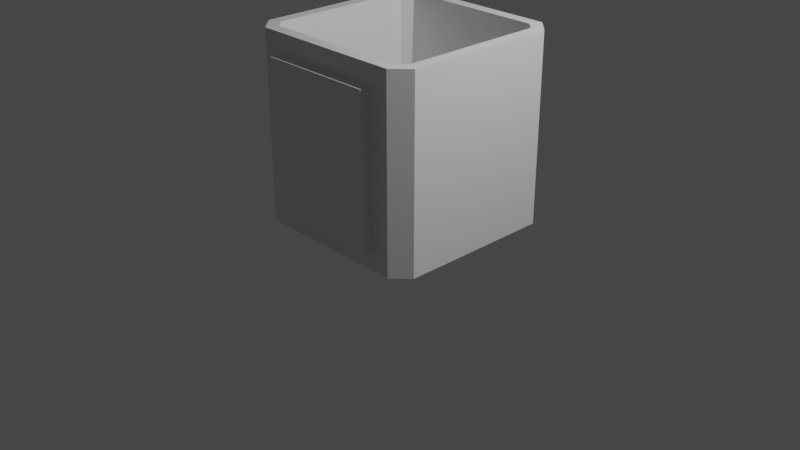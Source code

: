 # Source: simple_box.blend  (saved by Blender 3.0.42; exported with 4.5.12 LTS)
import bpy
from mathutils import Matrix  # noqa: F401  (used for matrix-valued properties, if any)

bpy.ops.wm.read_factory_settings(use_empty=True)
scene = bpy.context.scene
scene.name = 'Scene'

# ---- collections
col_collection = bpy.data.collections.new('Collection'); scene.collection.children.link(col_collection)

# ---- materials (node trees are filled in below, after node groups)
mat_material = bpy.data.materials.new('Material')
mat_material.alpha_threshold = 0.0
mat_material.use_transparent_shadow = False
mat_material.line_color = (0.0, 0.0, 0.0, 1.0)

# ---- material node trees
mat_material.use_nodes = True; mat_material.node_tree.nodes.clear()
_N = mat_material.node_tree.nodes; _L = mat_material.node_tree.links
n0 = _N.new('ShaderNodeOutputMaterial'); n0.name = 'Material Output'; n0.location = (300, 300)
n1 = _N.new('ShaderNodeBsdfPrincipled'); n1.name = 'Principled BSDF'; n1.location = (10, 300)
n1.distribution = 'GGX'
n1.subsurface_method = 'RANDOM_WALK_SKIN'
n1.inputs[2].default_value = 0.4
n1.inputs[3].default_value = 1.45
n1.inputs[27].default_value = (0.0, 0.0, 0.0, 1.0)
n1.inputs[28].default_value = 1.0
_L.new(n1.outputs[0], n0.inputs[0])
n0.is_active_output = True

# ---- world
world_world = bpy.data.worlds.new('World'); scene.world = world_world
world_world.use_nodes = True; world_world.node_tree.nodes.clear()
_N = world_world.node_tree.nodes; _L = world_world.node_tree.links
n0 = _N.new('ShaderNodeOutputWorld'); n0.name = 'World Output'; n0.location = (300, 300)
n1 = _N.new('ShaderNodeBackground'); n1.name = 'Background'; n1.location = (10, 300)
n1.inputs[0].default_value = (0.05088, 0.05088, 0.05088, 1.0)
_L.new(n1.outputs[0], n0.inputs[0])
n0.is_active_output = True
world_world.color = (0.05088, 0.05088, 0.05088)
world_world.use_sun_shadow = False
world_world.sun_shadow_jitter_overblur = 0.0

# ---- cameras
cam_camera = bpy.data.cameras.new('Camera')
cam_camera.clip_end = 100.0
cam_camera.ortho_scale = 7.314

# ---- lights
light_light = bpy.data.lights.new('Light', 'POINT')
light_light.transmission_factor = 0.0
light_light.energy = 1000.0
light_light.shadow_soft_size = 0.1
light_light.shadow_maximum_resolution = 0.006
light_light.use_absolute_resolution = True

# ---- meshes
me_cube = bpy.data.meshes.new('Cube')
me_cube.from_pydata([(-0.8773, -0.708, 2.0), (-0.7796, -0.8057, 2.0), (-0.6205, -0.9284, 0.21), (-1.0, -0.7589, -1.192e-07), (-0.7796, 0.9489, 2.0), (-0.8773, 0.8512, 2.0), (-1.0, 0.9021, -1.192e-07), (-0.8305, 1.072, -1.192e-07), (0.7796, -0.8057, 2.0), (0.8773, -0.708, 2.0), (1.0, -0.7589, -1.192e-07), (0.6205, -0.9284, 0.21), (0.8773, 0.8512, 2.0), (0.7796, 0.9489, 2.0), (0.8305, 1.072, -1.192e-07), (1.0, 0.9021, -1.192e-07), (-0.6205, -0.9284, 1.79), (-1.0, -0.7589, 2.0), (0.8305, 1.072, 2.0), (1.0, 0.9021, 2.0), (-1.0, 0.9021, 2.0), (-0.8305, 1.072, 2.0), (1.0, -0.7589, 2.0), (0.6205, -0.9284, 1.79), (-0.7796, -0.8057, 0.1568), (-0.8773, -0.708, 0.1568), (0.7796, 0.9489, 0.1568), (0.8773, 0.8512, 0.1568), (-0.8773, 0.8512, 0.1568), (-0.7796, 0.9489, 0.1568), (0.8773, -0.708, 0.1568), (0.7796, -0.8057, 0.1568), (-0.8305, -0.9284, -1.192e-07), (-0.8305, -0.9284, 2.0), (0.8305, -0.9284, 2.0), (0.8305, -0.9284, -1.192e-07), (-0.6205, -1.041, 0.21), (-0.6205, -1.041, 1.79), (0.6205, -1.041, 1.79), (0.6205, -1.041, 0.21)], [], [(10, 35, 32, 3, 6, 7, 14, 15), (15, 19, 22, 10), (7, 21, 18, 14), (13, 4, 29, 26), (3, 17, 20, 6), (17, 3, 32, 33), (14, 18, 19, 15), (21, 7, 6, 20), (34, 35, 10, 22), (2, 11, 39, 36), (1, 0, 17, 33), (13, 12, 19, 18), (5, 4, 21, 20), (9, 8, 34, 22), (8, 1, 33, 34), (0, 5, 20, 17), (12, 9, 22, 19), (4, 13, 18, 21), (25, 24, 31, 30, 27, 26, 29, 28), (5, 0, 25, 28), (8, 9, 30, 31), (12, 13, 26, 27), (9, 12, 27, 30), (1, 8, 31, 24), (4, 5, 28, 29), (0, 1, 24, 25), (2, 16, 33, 32), (23, 11, 35, 34), (11, 2, 32, 35), (16, 23, 34, 33), (39, 38, 37, 36), (16, 2, 36, 37), (23, 16, 37, 38), (11, 23, 38, 39)])
_uv = me_cube.uv_layers.new(name='UVMap')
_uv.uv.foreach_set('vector', [0.125, 0.5212, 0.1462, 0.5, 0.3538, 0.5, 0.375, 0.5212, 0.375, 0.7288, 0.3538, 0.75, 0.1462, 0.75, 0.125, 0.7288, 0.375, 0.02119, 0.625, 0.02119, 0.625, 0.2288, 0.375, 0.2288, 0.375, 0.7712, 0.625, 0.7712, 0.625, 0.9788, 0.375, 0.9788, 0.8475, 0.7347, 0.6525, 0.7347, 0.6525, 0.7347, 0.8475, 0.7347, 0.375, 0.5212, 0.625, 0.5212, 0.625, 0.7288, 0.375, 0.7288, 0.625, 0.5212, 0.375, 0.5212, 0.375, 0.4788, 0.625, 0.4788, 0.375, 0.0, 0.625, 0.0, 0.625, 0.02119, 0.375, 0.02119, 0.625, 0.7712, 0.375, 0.7712, 0.375, 0.7288, 0.625, 0.7288, 0.625, 0.2712, 0.375, 0.2712, 0.375, 0.2288, 0.625, 0.2288, 0.4012, 0.4526, 0.4012, 0.2974, 0.4012, 0.2974, 0.4012, 0.4526, 0.6525, 0.5153, 0.6403, 0.5275, 0.625, 0.5212, 0.6462, 0.5, 0.8475, 0.7347, 0.8597, 0.7225, 0.875, 0.7288, 0.8538, 0.75, 0.6403, 0.7225, 0.6525, 0.7347, 0.6462, 0.75, 0.625, 0.7288, 0.8597, 0.5275, 0.8475, 0.5153, 0.8538, 0.5, 0.875, 0.5212, 0.8475, 0.5153, 0.6525, 0.5153, 0.6462, 0.5, 0.8538, 0.5, 0.6403, 0.5275, 0.6403, 0.7225, 0.625, 0.7288, 0.625, 0.5212, 0.8597, 0.7225, 0.8597, 0.5275, 0.875, 0.5212, 0.875, 0.7288, 0.6525, 0.7347, 0.8475, 0.7347, 0.8538, 0.75, 0.6462, 0.75, 0.6403, 0.5275, 0.6525, 0.5153, 0.8475, 0.5153, 0.8597, 0.5275, 0.8597, 0.7225, 0.8475, 0.7347, 0.6525, 0.7347, 0.6403, 0.7225, 0.6403, 0.7225, 0.6403, 0.5275, 0.6403, 0.5275, 0.6403, 0.7225, 0.8475, 0.5153, 0.8597, 0.5275, 0.8597, 0.5275, 0.8475, 0.5153, 0.8597, 0.7225, 0.8475, 0.7347, 0.8475, 0.7347, 0.8597, 0.7225, 0.8597, 0.5275, 0.8597, 0.7225, 0.8597, 0.7225, 0.8597, 0.5275, 0.6525, 0.5153, 0.8475, 0.5153, 0.8475, 0.5153, 0.6525, 0.5153, 0.6525, 0.7347, 0.6403, 0.7225, 0.6403, 0.7225, 0.6525, 0.7347, 0.6403, 0.5275, 0.6525, 0.5153, 0.6525, 0.5153, 0.6403, 0.5275, 0.4012, 0.4526, 0.5988, 0.4526, 0.625, 0.4788, 0.375, 0.4788, 0.5988, 0.2974, 0.4012, 0.2974, 0.375, 0.2712, 0.625, 0.2712, 0.4012, 0.2974, 0.4012, 0.4526, 0.375, 0.4788, 0.375, 0.2712, 0.5988, 0.4526, 0.5988, 0.2974, 0.625, 0.2712, 0.625, 0.4788, 0.4012, 0.2974, 0.5988, 0.2974, 0.5988, 0.4526, 0.4012, 0.4526, 0.5988, 0.4526, 0.4012, 0.4526, 0.4012, 0.4526, 0.5988, 0.4526, 0.5988, 0.2974, 0.5988, 0.4526, 0.5988, 0.4526, 0.5988, 0.2974, 0.4012, 0.2974, 0.5988, 0.2974, 0.5988, 0.2974, 0.4012, 0.2974])
me_cube.materials.append(mat_material)
me_cube.use_remesh_preserve_volume = False
me_cube.use_remesh_preserve_attributes = False
me_cube.use_mirror_vertex_groups = False
me_cube.update()

# ---- objects
ob_cube = bpy.data.objects.new('Cube', me_cube)
ob_light = bpy.data.objects.new('Light', light_light)
ob_camera = bpy.data.objects.new('Camera', cam_camera)

# ---- transforms, parenting, visibility, modifiers, constraints
ob_cube.location = (0.0, 0.0, 0.0)
ob_cube.lock_rotations_4d = False
ob_cube.empty_display_type = 'ARROWS'
ob_cube.lineart.crease_threshold = 0.0
_vg = ob_cube.vertex_groups.new(name='bottom_right')
_vg = ob_cube.vertex_groups.new(name='bottom_left')
_vg = ob_cube.vertex_groups.new(name='top_right')
_vg = ob_cube.vertex_groups.new(name='top_left')
ob_light.location = (4.076, 1.005, 5.904)
ob_light.rotation_euler = (0.6503, 0.05522, 1.866)
ob_light.scale = (1.0, 1.0, 1.0)
ob_light.lock_rotations_4d = False
ob_light.empty_display_type = 'ARROWS'
ob_light.color = (0.0, 0.0, 0.0, 0.0)
ob_light.lineart.crease_threshold = 0.0
ob_camera.location = (7.359, -6.926, 4.958)
ob_camera.rotation_euler = (1.109, 0.0, 0.8149)
ob_camera.lock_rotations_4d = False
ob_camera.empty_display_type = 'ARROWS'
ob_camera.color = (0.0, 0.0, 0.0, 0.0)
ob_camera.display_type = 'WIRE'
ob_camera.lineart.crease_threshold = 0.0

# ---- collection membership
col_collection.objects.link(ob_cube)
col_collection.objects.link(ob_light)
col_collection.objects.link(ob_camera)

# ---- scene / render settings (as saved in the file)
scene.camera = ob_camera
scene.frame_start = 1; scene.frame_end = 250; scene.frame_set(1)
scene.render.engine = 'BLENDER_EEVEE_NEXT'
scene.cycles.sampling_pattern = 'TABULATED_SOBOL'
scene.cycles.use_light_tree = False
scene.view_settings.view_transform = 'Filmic'
bpy.context.view_layer.update()
